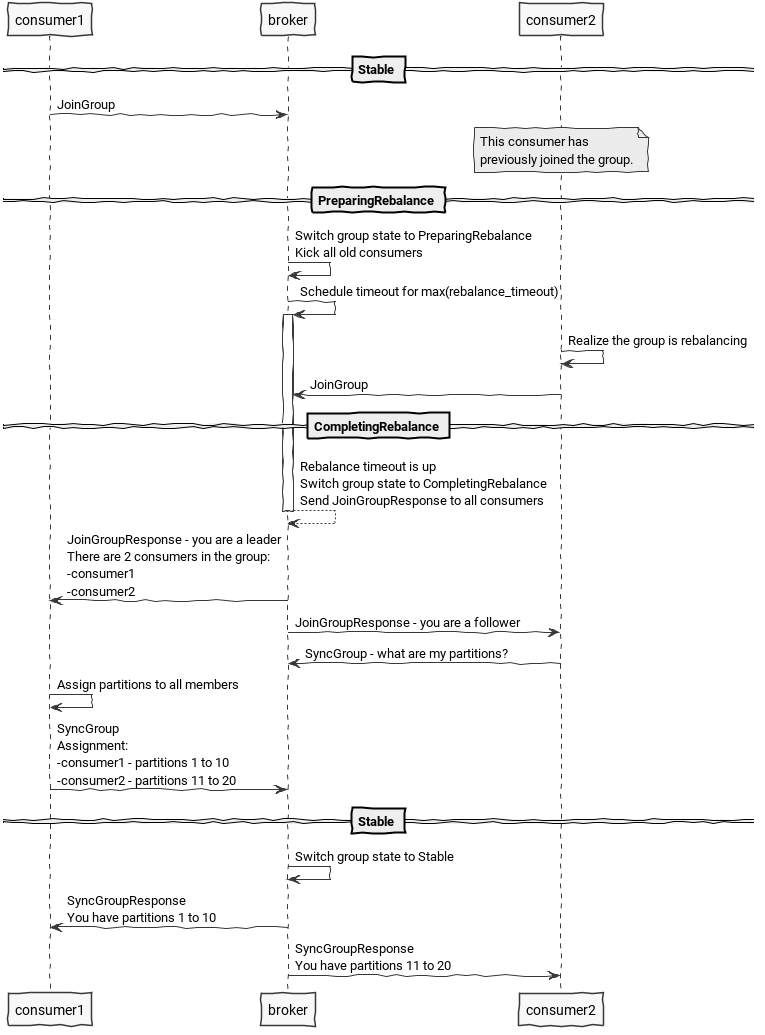

The diagram above was rendered by PlantUML. Its source (embedded in the PNG):
@startuml
skinparam handwritten true
skinparam monochrome true
skinparam packageStyle rect
skinparam defaultFontName roboto
skinparam shadowing false

== Stable ==

consumer1 -> broker: JoinGroup
note over consumer2: This consumer has \npreviously joined the group.

== PreparingRebalance ==

broker -> broker: Switch group state to PreparingRebalance\nKick all old consumers
broker -> broker++: Schedule timeout for max(rebalance_timeout)

consumer2 -> consumer2: Realize the group is rebalancing
consumer2 -> broker: JoinGroup

== CompletingRebalance ==

return Rebalance timeout is up\nSwitch group state to CompletingRebalance\nSend JoinGroupResponse to all consumers

broker -> consumer1: JoinGroupResponse - you are a leader\nThere are 2 consumers in the group:\n-consumer1\n-consumer2
broker -> consumer2: JoinGroupResponse - you are a follower

consumer2 -> broker: SyncGroup - what are my partitions?
consumer1 -> consumer1: Assign partitions to all members
consumer1 -> broker: SyncGroup\nAssignment:\n-consumer1 - partitions 1 to 10\n-consumer2 - partitions 11 to 20

== Stable ==

broker -> broker: Switch group state to Stable

broker -> consumer1: SyncGroupResponse\nYou have partitions 1 to 10
broker -> consumer2: SyncGroupResponse\nYou have partitions 11 to 20

@enduml